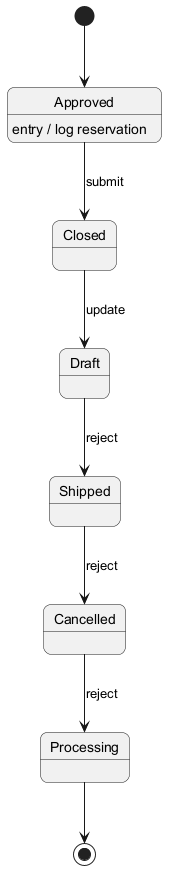

The diagram above was rendered by PlantUML. Its source (embedded in the PNG):
@startuml
skinparam backgroundColor #FFFFFF
skinparam roundCorner 15
[*] --> Approved
Approved --> Closed : submit
Approved : entry / log reservation
Closed --> Draft : update
Draft --> Shipped : reject
Shipped --> Cancelled : reject
Cancelled --> Processing : reject
Processing --> [*]
@enduml